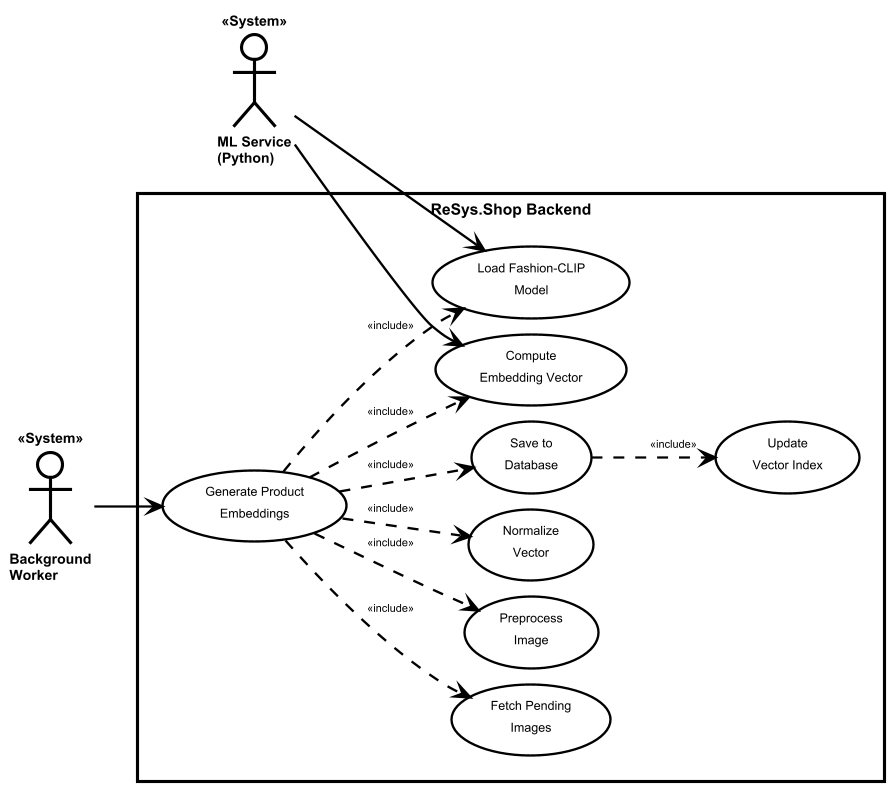

The diagram above was rendered by PlantUML. Its source (embedded in the PNG):
@startuml
!include ../_shared/styles.iuml

' ═══════════════════════════════════════════════════════════
' UC-0017: Generate Product Embeddings
' CORE RESEARCH FEATURE - Fashion-CLIP Vectorization
' ═══════════════════════════════════════════════════════════

left to right direction

actor "ML Service\n(Python)" as MLService << System >>
actor "Background\nWorker" as Worker << System >>

rectangle "ReSys.Shop Backend" {
  usecase "Generate Product\nEmbeddings" as UC0017
  usecase "Fetch Pending\nImages" as UC0017_Fetch
  usecase "Load Fashion-CLIP\nModel" as UC0017_Load
  usecase "Preprocess\nImage" as UC0017_Preprocess
  usecase "Compute\nEmbedding Vector" as UC0017_Compute
  usecase "Normalize\nVector" as UC0017_Normalize
  usecase "Save to\nDatabase" as UC0017_Save
  usecase "Update\nVector Index" as UC0019
  
  ' Embedding generation pipeline
  UC0017 ..> UC0017_Fetch : <<include>>
  UC0017 ..> UC0017_Load : <<include>>
  UC0017 ..> UC0017_Preprocess : <<include>>
  UC0017 ..> UC0017_Compute : <<include>>
  UC0017 ..> UC0017_Normalize : <<include>>
  UC0017 ..> UC0017_Save : <<include>>
  
  ' After save, trigger index update
  UC0017_Save ..> UC0019 : <<include>>
}

MLService --> UC0017_Load
MLService --> UC0017_Compute
Worker --> UC0017

@enduml